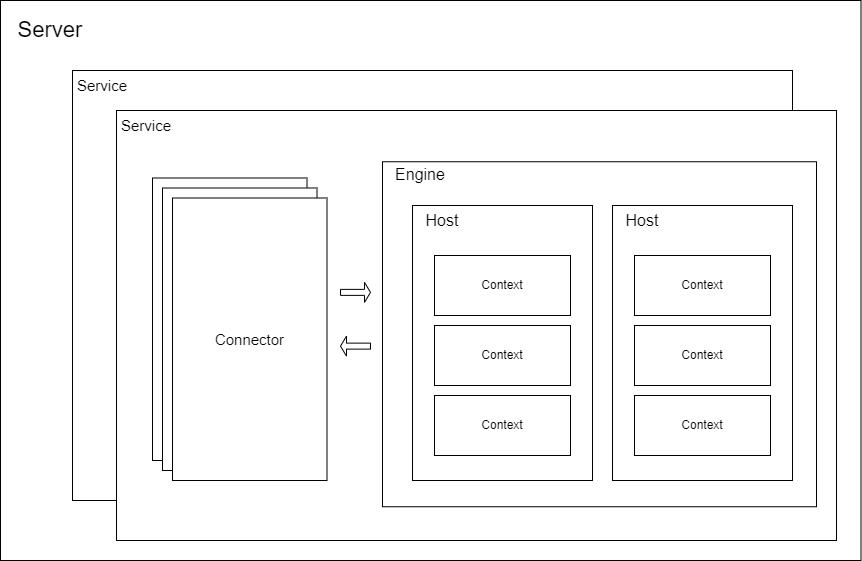

The diagram above was exported from draw.io. Its source (the exported page's mxGraphModel, read from the mxfile embedded in the PNG):
<mxGraphModel dx="1372" dy="772" grid="1" gridSize="10" guides="1" tooltips="1" connect="1" arrows="1" fold="1" page="1" pageScale="1" pageWidth="827" pageHeight="1169" math="0" shadow="0">
  <root>
    <mxCell id="0" />
    <mxCell id="1" parent="0" />
    <mxCell id="63" value="" style="rounded=0;whiteSpace=wrap;html=1;fillColor=none;" vertex="1" parent="1">
      <mxGeometry x="110" y="110" width="860.5" height="560" as="geometry" />
    </mxCell>
    <mxCell id="33" value="" style="rounded=0;whiteSpace=wrap;html=1;" parent="1" vertex="1">
      <mxGeometry x="182" y="180" width="720" height="430" as="geometry" />
    </mxCell>
    <mxCell id="4" value="" style="rounded=0;whiteSpace=wrap;html=1;" parent="1" vertex="1">
      <mxGeometry x="226" y="220" width="720" height="430" as="geometry" />
    </mxCell>
    <mxCell id="5" value="&lt;p style=&quot;line-height: 120%;&quot;&gt;&lt;/p&gt;&lt;p style=&quot;line-height: 120%;&quot;&gt;&lt;br&gt;&lt;/p&gt;&lt;p&gt;&lt;/p&gt;" style="rounded=0;whiteSpace=wrap;html=1;align=left;movable=1;resizable=1;rotatable=1;deletable=1;editable=1;connectable=1;" parent="1" vertex="1">
      <mxGeometry x="262" y="287.5" width="154.5" height="282.5" as="geometry" />
    </mxCell>
    <mxCell id="8" value="" style="rounded=0;whiteSpace=wrap;html=1;shadow=0;glass=0;labelPadding=0;" parent="1" vertex="1">
      <mxGeometry x="492" y="271.25" width="434" height="345" as="geometry" />
    </mxCell>
    <mxCell id="13" value="" style="rounded=0;whiteSpace=wrap;html=1;" parent="1" vertex="1">
      <mxGeometry x="522" y="315" width="180" height="275" as="geometry" />
    </mxCell>
    <mxCell id="31" value="Context" style="rounded=0;whiteSpace=wrap;html=1;" parent="1" vertex="1">
      <mxGeometry x="544" y="365" width="136" height="60" as="geometry" />
    </mxCell>
    <mxCell id="40" value="Engine" style="text;html=1;strokeColor=none;fillColor=none;align=center;verticalAlign=middle;whiteSpace=wrap;rounded=0;strokeWidth=1;fontSize=16;" parent="1" vertex="1">
      <mxGeometry x="492" y="271.25" width="76" height="25" as="geometry" />
    </mxCell>
    <mxCell id="42" value="Host" style="text;html=1;strokeColor=none;fillColor=none;align=center;verticalAlign=middle;whiteSpace=wrap;rounded=0;strokeWidth=1;fontSize=16;" parent="1" vertex="1">
      <mxGeometry x="522" y="315" width="60" height="30" as="geometry" />
    </mxCell>
    <mxCell id="46" value="Context" style="rounded=0;whiteSpace=wrap;html=1;" parent="1" vertex="1">
      <mxGeometry x="544" y="505" width="136" height="60" as="geometry" />
    </mxCell>
    <mxCell id="47" value="Context" style="rounded=0;whiteSpace=wrap;html=1;" parent="1" vertex="1">
      <mxGeometry x="544" y="435" width="136" height="60" as="geometry" />
    </mxCell>
    <mxCell id="49" value="" style="rounded=0;whiteSpace=wrap;html=1;" parent="1" vertex="1">
      <mxGeometry x="722" y="315" width="180" height="275" as="geometry" />
    </mxCell>
    <mxCell id="50" value="Context" style="rounded=0;whiteSpace=wrap;html=1;" parent="1" vertex="1">
      <mxGeometry x="744" y="365" width="136" height="60" as="geometry" />
    </mxCell>
    <mxCell id="51" value="Host" style="text;html=1;strokeColor=none;fillColor=none;align=center;verticalAlign=middle;whiteSpace=wrap;rounded=0;strokeWidth=1;fontSize=16;" parent="1" vertex="1">
      <mxGeometry x="722" y="315" width="60" height="30" as="geometry" />
    </mxCell>
    <mxCell id="52" value="Context" style="rounded=0;whiteSpace=wrap;html=1;" parent="1" vertex="1">
      <mxGeometry x="744" y="505" width="136" height="60" as="geometry" />
    </mxCell>
    <mxCell id="53" value="Context" style="rounded=0;whiteSpace=wrap;html=1;" parent="1" vertex="1">
      <mxGeometry x="744" y="435" width="136" height="60" as="geometry" />
    </mxCell>
    <mxCell id="56" value="&lt;p style=&quot;line-height: 120%;&quot;&gt;&lt;/p&gt;&lt;p style=&quot;line-height: 120%;&quot;&gt;&lt;br&gt;&lt;/p&gt;&lt;p&gt;&lt;/p&gt;" style="rounded=0;whiteSpace=wrap;html=1;align=left;movable=1;resizable=1;rotatable=1;deletable=1;editable=1;connectable=1;" parent="1" vertex="1">
      <mxGeometry x="272" y="297.5" width="154.5" height="282.5" as="geometry" />
    </mxCell>
    <mxCell id="58" value="Service" style="text;html=1;strokeColor=none;fillColor=none;align=center;verticalAlign=middle;whiteSpace=wrap;rounded=0;strokeWidth=1;fontSize=15;" parent="1" vertex="1">
      <mxGeometry x="226" y="220" width="60" height="30" as="geometry" />
    </mxCell>
    <mxCell id="59" value="&lt;p style=&quot;line-height: 120%;&quot;&gt;&lt;/p&gt;&lt;p style=&quot;line-height: 120%; font-size: 15px;&quot;&gt;Connector&lt;/p&gt;&lt;p&gt;&lt;/p&gt;" style="rounded=0;whiteSpace=wrap;html=1;align=center;movable=1;resizable=1;rotatable=1;deletable=1;editable=1;connectable=1;" parent="1" vertex="1">
      <mxGeometry x="282" y="307.5" width="154.5" height="282.5" as="geometry" />
    </mxCell>
    <mxCell id="60" value="Service" style="text;html=1;strokeColor=none;fillColor=none;align=center;verticalAlign=middle;whiteSpace=wrap;rounded=0;strokeWidth=1;fontSize=15;" parent="1" vertex="1">
      <mxGeometry x="182" y="180" width="60" height="30" as="geometry" />
    </mxCell>
    <mxCell id="61" value="" style="shape=singleArrow;whiteSpace=wrap;html=1;" parent="1" vertex="1">
      <mxGeometry x="450" y="391.88" width="30" height="20" as="geometry" />
    </mxCell>
    <mxCell id="62" value="" style="shape=singleArrow;direction=west;whiteSpace=wrap;html=1;" parent="1" vertex="1">
      <mxGeometry x="450" y="445.63" width="30" height="20" as="geometry" />
    </mxCell>
    <mxCell id="65" value="Server" style="text;html=1;strokeColor=none;fillColor=none;align=center;verticalAlign=middle;whiteSpace=wrap;rounded=0;strokeWidth=1;fontSize=22;" vertex="1" parent="1">
      <mxGeometry x="110" y="110" width="100" height="60" as="geometry" />
    </mxCell>
  </root>
</mxGraphModel>